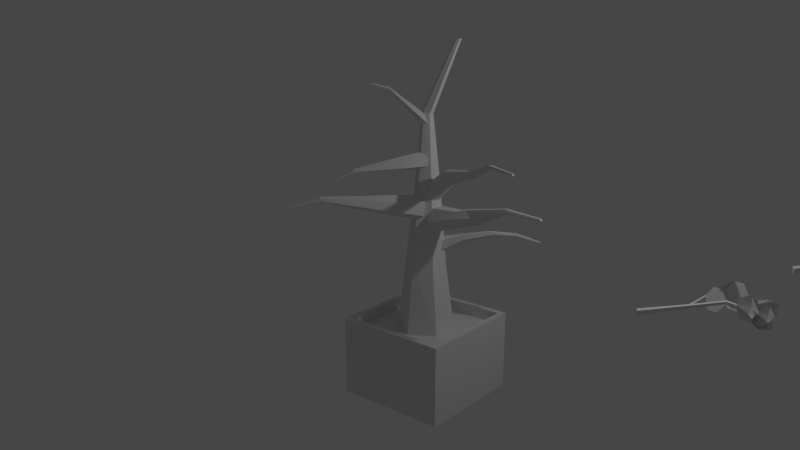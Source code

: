 # Source: tree01.blend  (saved by Blender 2.79.0; exported with 4.5.12 LTS)
import bpy
from mathutils import Matrix  # noqa: F401  (used for matrix-valued properties, if any)

bpy.ops.wm.read_factory_settings(use_empty=True)
scene = bpy.context.scene
scene.name = 'Scene'

# ---- collections
col_collection_1 = bpy.data.collections.new('Collection 1'); scene.collection.children.link(col_collection_1)

# ---- materials (node trees are filled in below, after node groups)
mat_material = bpy.data.materials.new('Material')
mat_material.alpha_threshold = 0.0
mat_material.roughness = 0.5
mat_material.line_color = (0.0, 0.0, 0.0, 1.0)

# ---- material node trees

# ---- world
world_world = bpy.data.worlds.new('World'); scene.world = world_world
world_world.color = (0.05088, 0.05088, 0.05088)
world_world.use_sun_shadow = False
world_world.sun_shadow_jitter_overblur = 0.0
world_world.cycles.sampling_method = 'MANUAL'

# ---- cameras
cam_camera = bpy.data.cameras.new('Camera')
cam_camera.clip_end = 100.0
cam_camera.lens = 35.0
cam_camera.sensor_width = 32.0
cam_camera.sensor_height = 18.0
cam_camera.ortho_scale = 7.314
cam_camera.dof.focus_distance = 0.0

# ---- lights
light_lamp = bpy.data.lights.new('Lamp', 'POINT')
light_lamp.transmission_factor = 0.0
light_lamp.cutoff_distance = 30.0
light_lamp.energy = 100.0
light_lamp.shadow_buffer_clip_start = 1.001
light_lamp.shadow_soft_size = 0.1
light_lamp.shadow_maximum_resolution = 0.006
light_lamp.use_absolute_resolution = True

# ---- meshes
me_cylinder_010 = bpy.data.meshes.new('Cylinder.010')
me_cylinder_010.from_pydata([(6.706e-09, 0.1611, -1.372e-09), (-5.678e-09, 0.1, 3.8), (0.1395, 0.08053, -6.862e-10), (0.07849, 0.05, 3.763), (0.1395, -0.08053, 6.862e-10), (0.07849, -0.05, 3.763), (-2.079e-08, -0.1611, 1.372e-09), (-2.245e-09, -0.1, 3.8), (-0.1395, -0.08053, 6.862e-10), (-0.07849, -0.05, 3.837), (-0.1395, 0.08053, -6.862e-10), (-0.07849, 0.05, 3.837), (-7.388e-09, 0.1301, 1.267), (9.264e-09, 0.1019, 2.533), (0.08, 0.05096, 2.571), (0.1021, 0.06506, 1.219), (0.08, -0.05096, 2.571), (0.1021, -0.06506, 1.219), (-1.734e-08, -0.1019, 2.533), (-2.921e-09, -0.1301, 1.267), (-0.08, -0.05096, 2.496), (-0.1021, -0.06506, 1.314), (-0.08, 0.05096, 2.496), (-0.1021, 0.06506, 1.314), (0.6433, 0.025, 5.0), (0.6, 0.05, 5.0), (0.6433, -0.025, 5.0), (0.6, -0.05, 5.0), (0.5567, -0.025, 5.0), (0.5567, 0.025, 5.0), (-0.005929, 0.1014, 2.162), (-0.9346, 1.005, 3.553), (0.05438, 0.08606, 2.213), (-0.8917, 0.9851, 3.569), (0.05331, 0.01902, 2.258), (-0.8924, 0.9435, 3.597), (-0.008063, -0.0327, 2.252), (-0.9359, 0.9214, 3.608), (-0.06837, -0.01739, 2.2), (-0.9788, 0.9409, 3.591), (-0.06731, 0.04964, 2.156), (-0.9781, 0.9825, 3.563), (-0.3156, 0.398, 2.629), (-0.6252, 0.6959, 3.094), (-0.5997, 0.6942, 3.138), (-0.2598, 0.3727, 2.651), (-0.6004, 0.6518, 3.167), (-0.2607, 0.3185, 2.687), (-0.6265, 0.611, 3.151), (-0.3173, 0.2897, 2.701), (-0.652, 0.6127, 3.107), (-0.373, 0.3151, 2.679), (-0.6513, 0.6551, 3.078), (-0.3722, 0.3693, 2.643), (-0.9476, 1.351, 4.14), (-0.9663, 1.355, 4.124), (-0.9479, 1.33, 4.154), (-0.967, 1.314, 4.152), (-0.9857, 1.318, 4.136), (-0.9854, 1.339, 4.122)], [], [(13, 1, 3, 14), (14, 3, 5, 16), (16, 5, 7, 18), (18, 7, 9, 20), (1, 11, 29, 25), (20, 9, 11, 22), (22, 11, 1, 13), (0, 2, 4, 6, 8, 10), (10, 23, 12, 0), (23, 22, 13, 12), (8, 21, 23, 10), (21, 20, 22, 23), (6, 19, 21, 8), (19, 18, 20, 21), (4, 17, 19, 6), (17, 16, 18, 19), (2, 15, 17, 4), (15, 14, 16, 17), (0, 12, 15, 2), (12, 13, 14, 15), (24, 25, 29, 28, 27, 26), (9, 7, 27, 28), (5, 3, 24, 26), (11, 9, 28, 29), (3, 1, 25, 24), (7, 5, 26, 27), (43, 31, 33, 44), (44, 33, 35, 46), (46, 35, 37, 48), (48, 37, 39, 50), (31, 41, 59, 55), (50, 39, 41, 52), (52, 41, 31, 43), (30, 32, 34, 36, 38, 40), (40, 53, 42, 30), (53, 52, 43, 42), (38, 51, 53, 40), (51, 50, 52, 53), (36, 49, 51, 38), (49, 48, 50, 51), (34, 47, 49, 36), (47, 46, 48, 49), (32, 45, 47, 34), (45, 44, 46, 47), (30, 42, 45, 32), (42, 43, 44, 45), (54, 55, 59, 58, 57, 56), (39, 37, 57, 58), (35, 33, 54, 56), (41, 39, 58, 59), (33, 31, 55, 54), (37, 35, 56, 57)])
me_cylinder_010.use_remesh_preserve_volume = False
me_cylinder_010.use_remesh_preserve_attributes = False
me_cylinder_010.use_mirror_vertex_groups = False
me_cylinder_010.update()
me_cylinder_007 = bpy.data.meshes.new('Cylinder.007')
me_cylinder_007.from_pydata([(0.0, 0.45, 1.49e-08), (-5.678e-09, 0.1, 3.8), (0.3897, 0.225, 7.451e-09), (0.07849, 0.05, 3.763), (0.3897, -0.225, -7.451e-09), (0.07849, -0.05, 3.763), (-3.934e-08, -0.45, -1.49e-08), (-2.245e-09, -0.1, 3.8), (-0.3897, -0.225, -7.451e-09), (-0.07849, -0.05, 3.837), (-0.3897, 0.225, 7.451e-09), (-0.07849, 0.05, 3.837), (-2.082e-08, 0.3667, 1.267), (1.325e-08, 0.2333, 2.533), (0.1831, 0.1167, 2.619), (0.2878, 0.1833, 1.132), (0.1831, -0.1167, 2.619), (0.2878, -0.1833, 1.132), (-3.174e-08, -0.2333, 2.533), (-8.231e-09, -0.3667, 1.267), (-0.1831, -0.1167, 2.448), (-0.2878, -0.1833, 1.401), (-0.1831, 0.1167, 2.448), (-0.2878, 0.1833, 1.401), (0.6433, 0.025, 5.0), (0.6, 0.05, 5.0), (0.6433, -0.025, 5.0), (0.6, -0.05, 5.0), (0.5567, -0.025, 5.0), (0.5567, 0.025, 5.0)], [], [(13, 1, 3, 14), (14, 3, 5, 16), (16, 5, 7, 18), (18, 7, 9, 20), (1, 11, 29, 25), (20, 9, 11, 22), (22, 11, 1, 13), (0, 2, 4, 6, 8, 10), (10, 23, 12, 0), (23, 22, 13, 12), (8, 21, 23, 10), (21, 20, 22, 23), (6, 19, 21, 8), (19, 18, 20, 21), (4, 17, 19, 6), (17, 16, 18, 19), (2, 15, 17, 4), (15, 14, 16, 17), (0, 12, 15, 2), (12, 13, 14, 15), (24, 25, 29, 28, 27, 26), (9, 7, 27, 28), (5, 3, 24, 26), (11, 9, 28, 29), (3, 1, 25, 24), (7, 5, 26, 27)])
me_cylinder_007.use_remesh_preserve_volume = False
me_cylinder_007.use_remesh_preserve_attributes = False
me_cylinder_007.use_mirror_vertex_groups = False
me_cylinder_007.update()
me_cylinder_006 = bpy.data.meshes.new('Cylinder.006')
me_cylinder_006.from_pydata([(0.0, 0.45, 1.49e-08), (-5.678e-09, 0.1, 3.8), (0.3897, 0.225, 7.451e-09), (0.07849, 0.05, 3.763), (0.3897, -0.225, -7.451e-09), (0.07849, -0.05, 3.763), (-3.934e-08, -0.45, -1.49e-08), (-2.245e-09, -0.1, 3.8), (-0.3897, -0.225, -7.451e-09), (-0.07849, -0.05, 3.837), (-0.3897, 0.225, 7.451e-09), (-0.07849, 0.05, 3.837), (-2.082e-08, 0.3667, 1.267), (1.325e-08, 0.2333, 2.533), (0.1831, 0.1167, 2.619), (0.2878, 0.1833, 1.132), (0.1831, -0.1167, 2.619), (0.2878, -0.1833, 1.132), (-3.174e-08, -0.2333, 2.533), (-8.231e-09, -0.3667, 1.267), (-0.1831, -0.1167, 2.448), (-0.2878, -0.1833, 1.401), (-0.1831, 0.1167, 2.448), (-0.2878, 0.1833, 1.401), (0.6433, 0.025, 5.0), (0.6, 0.05, 5.0), (0.6433, -0.025, 5.0), (0.6, -0.05, 5.0), (0.5567, -0.025, 5.0), (0.5567, 0.025, 5.0)], [], [(13, 1, 3, 14), (14, 3, 5, 16), (16, 5, 7, 18), (18, 7, 9, 20), (1, 11, 29, 25), (20, 9, 11, 22), (22, 11, 1, 13), (0, 2, 4, 6, 8, 10), (10, 23, 12, 0), (23, 22, 13, 12), (8, 21, 23, 10), (21, 20, 22, 23), (6, 19, 21, 8), (19, 18, 20, 21), (4, 17, 19, 6), (17, 16, 18, 19), (2, 15, 17, 4), (15, 14, 16, 17), (0, 12, 15, 2), (12, 13, 14, 15), (24, 25, 29, 28, 27, 26), (9, 7, 27, 28), (5, 3, 24, 26), (11, 9, 28, 29), (3, 1, 25, 24), (7, 5, 26, 27)])
me_cylinder_006.use_remesh_preserve_volume = False
me_cylinder_006.use_remesh_preserve_attributes = False
me_cylinder_006.use_mirror_vertex_groups = False
me_cylinder_006.update()
me_cylinder_005 = bpy.data.meshes.new('Cylinder.005')
me_cylinder_005.from_pydata([(0.0, 0.45, 1.49e-08), (-5.678e-09, 0.1, 3.8), (0.3897, 0.225, 7.451e-09), (0.07849, 0.05, 3.763), (0.3897, -0.225, -7.451e-09), (0.07849, -0.05, 3.763), (-3.934e-08, -0.45, -1.49e-08), (-2.245e-09, -0.1, 3.8), (-0.3897, -0.225, -7.451e-09), (-0.07849, -0.05, 3.837), (-0.3897, 0.225, 7.451e-09), (-0.07849, 0.05, 3.837), (-2.082e-08, 0.3667, 1.267), (1.325e-08, 0.2333, 2.533), (0.1831, 0.1167, 2.619), (0.2878, 0.1833, 1.132), (0.1831, -0.1167, 2.619), (0.2878, -0.1833, 1.132), (-3.174e-08, -0.2333, 2.533), (-8.231e-09, -0.3667, 1.267), (-0.1831, -0.1167, 2.448), (-0.2878, -0.1833, 1.401), (-0.1831, 0.1167, 2.448), (-0.2878, 0.1833, 1.401), (0.6433, 0.025, 5.0), (0.6, 0.05, 5.0), (0.6433, -0.025, 5.0), (0.6, -0.05, 5.0), (0.5567, -0.025, 5.0), (0.5567, 0.025, 5.0)], [], [(13, 1, 3, 14), (14, 3, 5, 16), (16, 5, 7, 18), (18, 7, 9, 20), (1, 11, 29, 25), (20, 9, 11, 22), (22, 11, 1, 13), (0, 2, 4, 6, 8, 10), (10, 23, 12, 0), (23, 22, 13, 12), (8, 21, 23, 10), (21, 20, 22, 23), (6, 19, 21, 8), (19, 18, 20, 21), (4, 17, 19, 6), (17, 16, 18, 19), (2, 15, 17, 4), (15, 14, 16, 17), (0, 12, 15, 2), (12, 13, 14, 15), (24, 25, 29, 28, 27, 26), (9, 7, 27, 28), (5, 3, 24, 26), (11, 9, 28, 29), (3, 1, 25, 24), (7, 5, 26, 27)])
me_cylinder_005.use_remesh_preserve_volume = False
me_cylinder_005.use_remesh_preserve_attributes = False
me_cylinder_005.use_mirror_vertex_groups = False
me_cylinder_005.update()
me_cylinder_004 = bpy.data.meshes.new('Cylinder.004')
me_cylinder_004.from_pydata([(-0.01563, 0.2848, -0.01224), (0.252, 0.3688, 3.776), (0.3039, 0.1003, -0.01224), (0.3131, 0.2994, 3.738), (0.3039, -0.2687, -0.01224), (0.3106, 0.2058, 3.773), (-0.01563, -0.4532, -0.01224), (0.2469, 0.1816, 3.846), (-0.3352, -0.2687, -0.01224), (0.1858, 0.251, 3.884), (-0.3352, 0.1003, -0.01224), (0.1884, 0.3446, 3.849), (-0.1067, 0.2073, 1.314), (0.0, 0.2333, 2.533), (0.1831, 0.1167, 2.619), (0.1376, 0.05165, 1.201), (0.1831, -0.1167, 2.619), (0.1376, -0.2596, 1.201), (-5.96e-08, -0.2333, 2.533), (-0.1067, -0.4152, 1.314), (-0.1831, -0.1167, 2.448), (-0.351, -0.2596, 1.428), (-0.1831, 0.1167, 2.448), (-0.351, 0.05165, 1.428), (1.247, 0.6001, 4.679), (1.207, 0.6294, 4.683), (1.246, 0.5533, 4.696), (1.204, 0.5358, 4.718), (1.164, 0.5651, 4.722), (1.165, 0.6119, 4.704)], [], [(13, 1, 3, 14), (14, 3, 5, 16), (16, 5, 7, 18), (18, 7, 9, 20), (1, 11, 29, 25), (20, 9, 11, 22), (22, 11, 1, 13), (0, 2, 4, 6, 8, 10), (10, 23, 12, 0), (23, 22, 13, 12), (8, 21, 23, 10), (21, 20, 22, 23), (6, 19, 21, 8), (19, 18, 20, 21), (4, 17, 19, 6), (17, 16, 18, 19), (2, 15, 17, 4), (15, 14, 16, 17), (0, 12, 15, 2), (12, 13, 14, 15), (24, 25, 29, 28, 27, 26), (9, 7, 27, 28), (5, 3, 24, 26), (11, 9, 28, 29), (3, 1, 25, 24), (7, 5, 26, 27)])
me_cylinder_004.use_remesh_preserve_volume = False
me_cylinder_004.use_remesh_preserve_attributes = False
me_cylinder_004.use_mirror_vertex_groups = False
me_cylinder_004.update()
me_cylinder_003 = bpy.data.meshes.new('Cylinder.003')
me_cylinder_003.from_pydata([(0.0, 0.45, 1.49e-08), (-5.678e-09, 0.1, 3.8), (0.3897, 0.225, 7.451e-09), (0.07849, 0.05, 3.763), (0.3897, -0.225, -7.451e-09), (0.07849, -0.05, 3.763), (-3.934e-08, -0.45, -1.49e-08), (-2.245e-09, -0.1, 3.8), (-0.3897, -0.225, -7.451e-09), (-0.07849, -0.05, 3.837), (-0.3897, 0.225, 7.451e-09), (-0.07849, 0.05, 3.837), (-2.082e-08, 0.3667, 1.267), (1.325e-08, 0.2333, 2.533), (0.1831, 0.1167, 2.619), (0.2878, 0.1833, 1.132), (0.1831, -0.1167, 2.619), (0.2878, -0.1833, 1.132), (-3.174e-08, -0.2333, 2.533), (-8.231e-09, -0.3667, 1.267), (-0.1831, -0.1167, 2.448), (-0.2878, -0.1833, 1.401), (-0.1831, 0.1167, 2.448), (-0.2878, 0.1833, 1.401), (0.6433, 0.025, 5.0), (0.6, 0.05, 5.0), (0.6433, -0.025, 5.0), (0.6, -0.05, 5.0), (0.5567, -0.025, 5.0), (0.5567, 0.025, 5.0)], [], [(13, 1, 3, 14), (14, 3, 5, 16), (16, 5, 7, 18), (18, 7, 9, 20), (1, 11, 29, 25), (20, 9, 11, 22), (22, 11, 1, 13), (0, 2, 4, 6, 8, 10), (10, 23, 12, 0), (23, 22, 13, 12), (8, 21, 23, 10), (21, 20, 22, 23), (6, 19, 21, 8), (19, 18, 20, 21), (4, 17, 19, 6), (17, 16, 18, 19), (2, 15, 17, 4), (15, 14, 16, 17), (0, 12, 15, 2), (12, 13, 14, 15), (24, 25, 29, 28, 27, 26), (9, 7, 27, 28), (5, 3, 24, 26), (11, 9, 28, 29), (3, 1, 25, 24), (7, 5, 26, 27)])
me_cylinder_003.use_remesh_preserve_volume = False
me_cylinder_003.use_remesh_preserve_attributes = False
me_cylinder_003.use_mirror_vertex_groups = False
me_cylinder_003.update()
me_cylinder_002 = bpy.data.meshes.new('Cylinder.002')
me_cylinder_002.from_pydata([(0.0, 0.5, 0.0), (-0.7825, 0.1, 2.891), (0.433, 0.25, 0.0), (-0.6959, 0.05, 2.891), (0.433, -0.25, 0.0), (-0.6959, -0.05, 2.891), (-4.47e-08, -0.5, 0.0), (-0.7825, -0.1, 2.891), (-0.433, -0.25, 0.0), (-0.8691, -0.05, 2.891), (-0.433, 0.25, 0.0), (-0.8691, 0.05, 2.891), (-0.2557, 0.3667, 1.024), (-0.3643, 0.2333, 1.666), (-0.1351, 0.1167, 1.893), (0.09318, 0.1833, 1.099), (-0.1351, -0.1167, 1.893), (0.09318, -0.1833, 1.099), (-0.3643, -0.2333, 1.666), (-0.2557, -0.3667, 1.024), (-0.5679, -0.1167, 1.332), (-0.4689, -0.1833, 0.9831), (-0.5679, 0.1167, 1.332), (-0.4689, 0.1833, 0.9831), (-0.701, 0.025, 4.25), (-0.7403, 0.05, 4.232), (-0.701, -0.025, 4.25), (-0.7403, -0.05, 4.232), (-0.7796, -0.025, 4.214), (-0.7796, 0.025, 4.214)], [], [(13, 1, 3, 14), (14, 3, 5, 16), (16, 5, 7, 18), (18, 7, 9, 20), (1, 11, 29, 25), (20, 9, 11, 22), (22, 11, 1, 13), (0, 2, 4, 6, 8, 10), (10, 23, 12, 0), (23, 22, 13, 12), (8, 21, 23, 10), (21, 20, 22, 23), (6, 19, 21, 8), (19, 18, 20, 21), (4, 17, 19, 6), (17, 16, 18, 19), (2, 15, 17, 4), (15, 14, 16, 17), (0, 12, 15, 2), (12, 13, 14, 15), (24, 25, 29, 28, 27, 26), (9, 7, 27, 28), (5, 3, 24, 26), (11, 9, 28, 29), (3, 1, 25, 24), (7, 5, 26, 27)])
me_cylinder_002.use_remesh_preserve_volume = False
me_cylinder_002.use_remesh_preserve_attributes = False
me_cylinder_002.use_mirror_vertex_groups = False
me_cylinder_002.update()
me_cylinder_001 = bpy.data.meshes.new('Cylinder.001')
me_cylinder_001.from_pydata([(0.05922, 0.3419, -0.3159), (-6.749e-09, 0.1, 3.8), (0.4208, 0.1331, -0.3159), (0.07849, 0.05, 3.763), (0.4208, -0.2844, -0.3159), (0.07849, -0.05, 3.763), (0.05922, -0.4932, -0.3159), (-1.175e-09, -0.1, 3.8), (-0.3024, -0.2844, -0.3159), (-0.07849, -0.05, 3.837), (-0.3024, 0.1331, -0.3159), (-0.07849, 0.05, 3.837), (-0.3072, 0.3158, 1.216), (1.075e-08, 0.2333, 2.533), (0.1831, 0.1167, 2.619), (0.03286, 0.1835, 1.252), (0.1831, -0.1167, 2.619), (0.09071, -0.1784, 1.243), (-2.924e-08, -0.2333, 2.533), (-0.1915, -0.4081, 1.198), (-0.1831, -0.1167, 2.448), (-0.5316, -0.2758, 1.162), (-0.1831, 0.1167, 2.448), (-0.5894, 0.08612, 1.171), (0.6433, 0.025, 5.0), (0.6, 0.05, 5.0), (0.6433, -0.025, 5.0), (0.6, -0.05, 5.0), (0.5567, -0.025, 5.0), (0.5567, 0.025, 5.0)], [], [(13, 1, 3, 14), (14, 3, 5, 16), (16, 5, 7, 18), (18, 7, 9, 20), (1, 11, 29, 25), (20, 9, 11, 22), (22, 11, 1, 13), (0, 2, 4, 6, 8, 10), (10, 23, 12, 0), (23, 22, 13, 12), (8, 21, 23, 10), (21, 20, 22, 23), (6, 19, 21, 8), (19, 18, 20, 21), (4, 17, 19, 6), (17, 16, 18, 19), (2, 15, 17, 4), (15, 14, 16, 17), (0, 12, 15, 2), (12, 13, 14, 15), (24, 25, 29, 28, 27, 26), (9, 7, 27, 28), (5, 3, 24, 26), (11, 9, 28, 29), (3, 1, 25, 24), (7, 5, 26, 27)])
me_cylinder_001.use_remesh_preserve_volume = False
me_cylinder_001.use_remesh_preserve_attributes = False
me_cylinder_001.use_mirror_vertex_groups = False
me_cylinder_001.update()
me_cylinder_008 = bpy.data.meshes.new('Cylinder.008')
me_cylinder_008.from_pydata([(0.0, 0.45, 1.49e-08), (-5.678e-09, 0.1, 3.8), (0.3897, 0.225, 7.451e-09), (0.07849, 0.05, 3.763), (0.3897, -0.225, -7.451e-09), (0.07849, -0.05, 3.763), (-3.934e-08, -0.45, -1.49e-08), (-2.245e-09, -0.1, 3.8), (-0.3897, -0.225, -7.451e-09), (-0.07849, -0.05, 3.837), (-0.3897, 0.225, 7.451e-09), (-0.07849, 0.05, 3.837), (-0.1582, 0.2373, 1.294), (-0.199, 0.07037, 2.568), (-0.04995, -0.07427, 2.66), (0.05471, -0.007604, 1.173), (-0.04995, -0.3076, 2.66), (0.05471, -0.3743, 1.173), (-0.1992, -0.3961, 2.568), (-0.1589, -0.4955, 1.293), (-0.3288, -0.2351, 2.472), (-0.353, -0.2345, 1.409), (-0.3288, -0.001793, 2.472), (-0.353, 0.1322, 1.409), (0.6433, 0.025, 5.0), (0.6, 0.05, 5.0), (0.6433, -0.025, 5.0), (0.6, -0.05, 5.0), (0.5567, -0.025, 5.0), (0.5567, 0.025, 5.0)], [], [(13, 1, 3, 14), (14, 3, 5, 16), (16, 5, 7, 18), (18, 7, 9, 20), (1, 11, 29, 25), (20, 9, 11, 22), (22, 11, 1, 13), (0, 2, 4, 6, 8, 10), (10, 23, 12, 0), (23, 22, 13, 12), (8, 21, 23, 10), (21, 20, 22, 23), (6, 19, 21, 8), (19, 18, 20, 21), (4, 17, 19, 6), (17, 16, 18, 19), (2, 15, 17, 4), (15, 14, 16, 17), (0, 12, 15, 2), (12, 13, 14, 15), (24, 25, 29, 28, 27, 26), (9, 7, 27, 28), (5, 3, 24, 26), (11, 9, 28, 29), (3, 1, 25, 24), (7, 5, 26, 27)])
me_cylinder_008.use_remesh_preserve_volume = False
me_cylinder_008.use_remesh_preserve_attributes = False
me_cylinder_008.use_mirror_vertex_groups = False
me_cylinder_008.update()
me_cylinder_009 = bpy.data.meshes.new('Cylinder.009')
me_cylinder_009.from_pydata([(6.706e-09, 0.1611, -1.372e-09), (-5.678e-09, 0.1, 3.8), (0.1395, 0.08053, -6.862e-10), (0.07849, 0.05, 3.763), (0.1395, -0.08053, 6.862e-10), (0.07849, -0.05, 3.763), (-2.079e-08, -0.1611, 1.372e-09), (-2.245e-09, -0.1, 3.8), (-0.1395, -0.08053, 6.862e-10), (-0.07849, -0.05, 3.837), (-0.1395, 0.08053, -6.862e-10), (-0.07849, 0.05, 3.837), (-7.388e-09, 0.1301, 1.267), (9.264e-09, 0.1019, 2.533), (0.08, 0.05096, 2.571), (0.1021, 0.06506, 1.219), (0.08, -0.05096, 2.571), (0.1021, -0.06506, 1.219), (-1.734e-08, -0.1019, 2.533), (-2.921e-09, -0.1301, 1.267), (-0.08, -0.05096, 2.496), (-0.1021, -0.06506, 1.314), (-0.08, 0.05096, 2.496), (-0.1021, 0.06506, 1.314), (0.6433, 0.025, 5.0), (0.6, 0.05, 5.0), (0.6433, -0.025, 5.0), (0.6, -0.05, 5.0), (0.5567, -0.025, 5.0), (0.5567, 0.025, 5.0), (-0.005929, 0.1014, 2.162), (-0.9346, 1.005, 3.553), (0.05438, 0.08606, 2.213), (-0.8917, 0.9851, 3.569), (0.05331, 0.01902, 2.258), (-0.8924, 0.9435, 3.597), (-0.008063, -0.0327, 2.252), (-0.9359, 0.9214, 3.608), (-0.06837, -0.01739, 2.2), (-0.9788, 0.9409, 3.591), (-0.06731, 0.04964, 2.156), (-0.9781, 0.9825, 3.563), (-0.3156, 0.398, 2.629), (-0.6252, 0.6959, 3.094), (-0.5997, 0.6942, 3.138), (-0.2598, 0.3727, 2.651), (-0.6004, 0.6518, 3.167), (-0.2607, 0.3185, 2.687), (-0.6265, 0.611, 3.151), (-0.3173, 0.2897, 2.701), (-0.652, 0.6127, 3.107), (-0.373, 0.3151, 2.679), (-0.6513, 0.6551, 3.078), (-0.3722, 0.3693, 2.643), (-0.9476, 1.351, 4.14), (-0.9663, 1.355, 4.124), (-0.9479, 1.33, 4.154), (-0.967, 1.314, 4.152), (-0.9857, 1.318, 4.136), (-0.9854, 1.339, 4.122), (-1.348, 1.148, 4.522), (-1.223, 1.236, 4.926), (-0.404, 1.537, 4.145), (-0.2792, 1.626, 4.548), (-0.9501, 1.29, 4.094), (-0.6353, 1.513, 5.111), (-0.4555, 1.0, 3.843), (-0.09165, 1.14, 4.027), (-1.026, 1.728, 4.416), (-0.6626, 1.868, 4.601), (-0.9573, 1.281, 4.019), (-0.0393, 1.634, 4.486), (-1.106, 1.526, 4.137), (-1.326, 1.401, 4.487), (-1.105, 0.5019, 3.77), (-1.325, 0.3764, 4.119), (-0.975, 1.089, 3.746), (-1.53, 0.7722, 4.627), (-0.9966, 0.5704, 3.529), (-0.8645, 0.7566, 3.895), (-0.02989, 0.7785, 3.074), (0.1022, 0.9647, 3.44), (-0.5918, 0.5637, 3.084), (-0.2585, 1.034, 4.007), (0.1767, -0.4426, 5.088), (0.4006, -0.6403, 5.4), (1.068, 0.1112, 4.799), (1.292, -0.08648, 5.11), (0.4891, -0.04819, 4.758), (1.054, -0.5469, 5.544), (-0.08251, -0.4487, 4.501), (0.1414, -0.6464, 4.813), (0.8087, 0.1051, 4.212), (1.033, -0.09256, 4.523), (0.2299, -0.05427, 4.171), (0.7949, -0.553, 4.957), (1.1, -0.1397, 4.752), (1.414, -0.002219, 5.014), (0.3657, 0.3991, 5.347), (0.6792, 0.5366, 5.61), (0.5466, 0.04799, 4.893), (1.338, 0.3948, 5.556), (1.069, -0.1547, 4.616), (1.383, -0.01729, 4.878), (0.3346, 0.3841, 5.211), (0.6481, 0.5215, 5.474), (0.5155, 0.03292, 4.758), (1.307, 0.3797, 5.42), (0.1991, 0.4525, 4.599), (0.183, 0.3401, 5.015), (0.04271, -0.5858, 4.312), (0.02661, -0.6982, 4.728), (0.1305, 0.0001994, 4.208), (0.08987, -0.2834, 5.258), (0.573, 0.438, 5.283), (0.5569, 0.3256, 5.7), (0.4166, -0.6004, 4.997), (0.4005, -0.7128, 5.413), (0.5044, -0.01439, 4.893), (0.4638, -0.298, 5.943), (0.6617, -0.5987, 4.748), (1.004, -0.7113, 4.984), (0.7976, 0.4394, 5.045), (1.14, 0.3268, 5.282), (0.5258, -0.01262, 4.756), (1.391, -0.2969, 5.353), (0.3911, -0.5749, 4.155), (0.7339, -0.6876, 4.392), (0.527, 0.4632, 4.453), (0.8698, 0.3505, 4.689), (0.2552, 0.01115, 4.164), (1.12, -0.2731, 4.76), (0.9783, 0.3923, 4.987), (1.018, 0.5394, 5.391), (0.08767, -0.1626, 5.276), (0.127, -0.0156, 5.68), (0.5096, 0.02743, 4.891), (0.6088, 0.3984, 5.91)], [], [(13, 1, 3, 14), (14, 3, 5, 16), (16, 5, 7, 18), (18, 7, 9, 20), (1, 11, 29, 25), (20, 9, 11, 22), (22, 11, 1, 13), (0, 2, 4, 6, 8, 10), (10, 23, 12, 0), (23, 22, 13, 12), (8, 21, 23, 10), (21, 20, 22, 23), (6, 19, 21, 8), (19, 18, 20, 21), (4, 17, 19, 6), (17, 16, 18, 19), (2, 15, 17, 4), (15, 14, 16, 17), (0, 12, 15, 2), (12, 13, 14, 15), (24, 25, 29, 28, 27, 26), (9, 7, 27, 28), (5, 3, 24, 26), (11, 9, 28, 29), (3, 1, 25, 24), (7, 5, 26, 27), (43, 31, 33, 44), (44, 33, 35, 46), (46, 35, 37, 48), (48, 37, 39, 50), (31, 41, 59, 55), (50, 39, 41, 52), (52, 41, 31, 43), (30, 32, 34, 36, 38, 40), (40, 53, 42, 30), (53, 52, 43, 42), (38, 51, 53, 40), (51, 50, 52, 53), (36, 49, 51, 38), (49, 48, 50, 51), (34, 47, 49, 36), (47, 46, 48, 49), (32, 45, 47, 34), (45, 44, 46, 47), (30, 42, 45, 32), (42, 43, 44, 45), (54, 55, 59, 58, 57, 56), (39, 37, 57, 58), (35, 33, 54, 56), (41, 39, 58, 59), (33, 31, 55, 54), (37, 35, 56, 57), (64, 65, 63, 62), (60, 61, 65, 64), (70, 71, 69, 68), (66, 67, 71, 70), (76, 77, 75, 74), (72, 73, 77, 76), (82, 83, 81, 80), (78, 79, 83, 82), (88, 89, 87, 86), (84, 85, 89, 88), (94, 95, 93, 92), (90, 91, 95, 94), (100, 101, 99, 98), (96, 97, 101, 100), (106, 107, 105, 104), (102, 103, 107, 106), (112, 113, 111, 110), (108, 109, 113, 112), (118, 119, 117, 116), (114, 115, 119, 118), (124, 125, 123, 122), (120, 121, 125, 124), (130, 131, 129, 128), (126, 127, 131, 130), (136, 137, 135, 134), (132, 133, 137, 136)])
me_cylinder_009.use_remesh_preserve_volume = False
me_cylinder_009.use_remesh_preserve_attributes = False
me_cylinder_009.use_mirror_vertex_groups = False
me_cylinder_009.update()
me_plane = bpy.data.meshes.new('Plane')
me_plane.from_pydata([(0.2232, -1.0, 0.3748), (0.6157, -1.0, 1.064), (0.2232, 1.0, 0.3748), (0.6157, 1.0, 1.064), (-0.01011, 0.0, -0.03474), (0.98, -2.384e-07, 1.703)], [], [(4, 5, 3, 2), (0, 1, 5, 4)])
me_plane.use_remesh_preserve_volume = False
me_plane.use_remesh_preserve_attributes = False
me_plane.use_mirror_vertex_groups = False
me_plane.update()
me_cylinder = bpy.data.meshes.new('Cylinder')
me_cylinder.from_pydata([(0.0, 0.5, 0.0), (-5.678e-09, 0.1, 3.8), (0.433, 0.25, 0.0), (0.07849, 0.05, 3.763), (0.433, -0.25, 0.0), (0.07849, -0.05, 3.763), (-4.371e-08, -0.5, 0.0), (-2.245e-09, -0.1, 3.8), (-0.433, -0.25, 0.0), (-0.07849, -0.05, 3.837), (-0.433, 0.25, 0.0), (-0.07849, 0.05, 3.837), (-2.082e-08, 0.3667, 1.267), (1.325e-08, 0.2333, 2.533), (0.1831, 0.1167, 2.619), (0.2878, 0.1833, 1.132), (0.1831, -0.1167, 2.619), (0.2878, -0.1833, 1.132), (-3.174e-08, -0.2333, 2.533), (-8.231e-09, -0.3667, 1.267), (-0.1831, -0.1167, 2.448), (-0.2878, -0.1833, 1.401), (-0.1831, 0.1167, 2.448), (-0.2878, 0.1833, 1.401), (0.6433, 0.025, 5.0), (0.6, 0.05, 5.0), (0.6433, -0.025, 5.0), (0.6, -0.05, 5.0), (0.5567, -0.025, 5.0), (0.5567, 0.025, 5.0)], [], [(13, 1, 3, 14), (14, 3, 5, 16), (16, 5, 7, 18), (18, 7, 9, 20), (1, 11, 29, 25), (20, 9, 11, 22), (22, 11, 1, 13), (0, 2, 4, 6, 8, 10), (10, 23, 12, 0), (23, 22, 13, 12), (8, 21, 23, 10), (21, 20, 22, 23), (6, 19, 21, 8), (19, 18, 20, 21), (4, 17, 19, 6), (17, 16, 18, 19), (2, 15, 17, 4), (15, 14, 16, 17), (0, 12, 15, 2), (12, 13, 14, 15), (24, 25, 29, 28, 27, 26), (9, 7, 27, 28), (5, 3, 24, 26), (11, 9, 28, 29), (3, 1, 25, 24), (7, 5, 26, 27)])
me_cylinder.use_remesh_preserve_volume = False
me_cylinder.use_remesh_preserve_attributes = False
me_cylinder.use_mirror_vertex_groups = False
me_cylinder.update()
me_cube = bpy.data.meshes.new('Cube')
me_cube.from_pydata([(1.0, 1.0, 0.0), (1.0, -1.0, 0.0), (-1.0, -1.0, 0.0), (-1.0, 1.0, 0.0), (1.0, 1.0, 1.4), (1.0, -1.0, 1.4), (-1.0, -1.0, 1.4), (-1.0, 1.0, 1.4), (0.9, 0.9, 1.4), (0.9, -0.9, 1.4), (-0.9, 0.9, 1.4), (-0.9, -0.9, 1.4), (0.9, 0.9, 1.2), (0.9, -0.9, 1.2), (-0.9, 0.9, 1.2), (-0.9, -0.9, 1.2)], [], [(0, 1, 2, 3), (7, 6, 11, 10), (0, 4, 5, 1), (1, 5, 6, 2), (2, 6, 7, 3), (4, 0, 3, 7), (8, 10, 14, 12), (4, 7, 10, 8), (6, 5, 9, 11), (5, 4, 8, 9), (12, 14, 15, 13), (11, 9, 13, 15), (9, 8, 12, 13), (10, 11, 15, 14)])
me_cube.materials.append(mat_material)
me_cube.use_remesh_preserve_volume = False
me_cube.use_remesh_preserve_attributes = False
me_cube.use_mirror_vertex_groups = False
me_cube.update()

# ---- objects
ob_cylinder_010 = bpy.data.objects.new('Cylinder.010', me_cylinder_010)
ob_cylinder_007 = bpy.data.objects.new('Cylinder.007', me_cylinder_007)
ob_cylinder_006 = bpy.data.objects.new('Cylinder.006', me_cylinder_006)
ob_cylinder_005 = bpy.data.objects.new('Cylinder.005', me_cylinder_005)
ob_cylinder_004 = bpy.data.objects.new('Cylinder.004', me_cylinder_004)
ob_cylinder_003 = bpy.data.objects.new('Cylinder.003', me_cylinder_003)
ob_cylinder_002 = bpy.data.objects.new('Cylinder.002', me_cylinder_002)
ob_cylinder_001 = bpy.data.objects.new('Cylinder.001', me_cylinder_001)
ob_cylinder_008 = bpy.data.objects.new('Cylinder.008', me_cylinder_008)
ob_cylinder_009 = bpy.data.objects.new('Cylinder.009', me_cylinder_009)
ob_plane = bpy.data.objects.new('Plane', me_plane)
ob_cylinder = bpy.data.objects.new('Cylinder', me_cylinder)
ob_cube = bpy.data.objects.new('Cube', me_cube)
ob_lamp = bpy.data.objects.new('Lamp', light_lamp)
ob_camera = bpy.data.objects.new('Camera', cam_camera)

# ---- transforms, parenting, visibility, modifiers, constraints
ob_cylinder_010.location = (5.869, 0.2, 3.519)
ob_cylinder_010.rotation_euler = (-1.303, 0.8397, 5.469)
ob_cylinder_010.scale = (0.3293, 0.3293, 0.3293)
ob_cylinder_010.lineart.crease_threshold = 0.0
_vg = ob_cylinder_010.vertex_groups.new(name='Group')
_m = ob_cylinder_010.modifiers.new('ParticleSystem 1', 'PARTICLE_SYSTEM')
ob_cylinder_007.location = (2.98e-08, -0.1, 4.2)
ob_cylinder_007.rotation_euler = (-1.655, 0.993, 2.657)
ob_cylinder_007.scale = (0.3293, 0.3293, 0.3293)
ob_cylinder_007.lineart.crease_threshold = 0.0
_m = ob_cylinder_007.modifiers.new('ParticleSystem 1', 'PARTICLE_SYSTEM')
ob_cylinder_006.location = (2.98e-08, 1.49e-08, 4.8)
ob_cylinder_006.rotation_euler = (-0.1604, 0.8233, 3.922)
ob_cylinder_006.scale = (0.2352, 0.2352, 0.2352)
ob_cylinder_006.lineart.crease_threshold = 0.0
_m = ob_cylinder_006.modifiers.new('ParticleSystem 1', 'PARTICLE_SYSTEM')
ob_cylinder_005.location = (2.98e-08, -0.2, 3.4)
ob_cylinder_005.rotation_euler = (-1.162, 1.065, 3.082)
ob_cylinder_005.scale = (0.4704, 0.4704, 0.4704)
ob_cylinder_005.lineart.crease_threshold = 0.0
_m = ob_cylinder_005.modifiers.new('ParticleSystem 1', 'PARTICLE_SYSTEM')
ob_cylinder_004.location = (-0.1, 0.0, 3.4)
ob_cylinder_004.rotation_euler = (-1.276, 0.7577, 0.8116)
ob_cylinder_004.scale = (0.4704, 0.4704, 0.4704)
ob_cylinder_004.lineart.crease_threshold = 0.0
_m = ob_cylinder_004.modifiers.new('ParticleSystem 1', 'PARTICLE_SYSTEM')
ob_cylinder_003.location = (2.98e-08, 0.0, 4.3)
ob_cylinder_003.rotation_euler = (-2.269, 1.571, 0.0)
ob_cylinder_003.scale = (0.336, 0.336, 0.336)
ob_cylinder_003.lineart.crease_threshold = 0.0
_m = ob_cylinder_003.modifiers.new('ParticleSystem 1', 'PARTICLE_SYSTEM')
ob_cylinder_002.location = (0.2, 0.0, 3.2)
ob_cylinder_002.rotation_euler = (-1.344e-07, 1.571, 0.0)
ob_cylinder_002.scale = (0.48, 0.48, 0.48)
ob_cylinder_002.lineart.crease_threshold = 0.0
_m = ob_cylinder_002.modifiers.new('ParticleSystem 1', 'PARTICLE_SYSTEM')
ob_cylinder_001.location = (0.2, 0.0, 3.7)
ob_cylinder_001.rotation_euler = (1.836e-07, 1.134, -0.2819)
ob_cylinder_001.scale = (0.4, 0.4, 0.4)
ob_cylinder_001.lineart.crease_threshold = 0.0
_m = ob_cylinder_001.modifiers.new('ParticleSystem 1', 'PARTICLE_SYSTEM')
ob_cylinder_008.location = (0.2, 0.2, 2.7)
ob_cylinder_008.rotation_euler = (-1.303, 0.8397, 5.469)
ob_cylinder_008.scale = (0.3293, 0.3293, 0.3293)
ob_cylinder_008.lineart.crease_threshold = 0.0
_m = ob_cylinder_008.modifiers.new('ParticleSystem 1', 'PARTICLE_SYSTEM')
ob_cylinder_009.location = (3.8, 0.2, 2.4)
ob_cylinder_009.rotation_euler = (-1.303, 0.8397, 5.469)
ob_cylinder_009.scale = (0.3293, 0.3293, 0.3293)
ob_cylinder_009.lineart.crease_threshold = 0.0
_vg = ob_cylinder_009.vertex_groups.new(name='Group')
ob_plane.location = (7.687, -0.09275, 1.2)
ob_plane.lineart.crease_threshold = 0.0
ob_cylinder.location = (0.0, 0.0, 1.2)
ob_cylinder.lineart.crease_threshold = 0.0
_m = ob_cylinder.modifiers.new('ParticleSystem 1', 'PARTICLE_SYSTEM')
ob_cube.location = (0.0, 0.0, 0.0)
ob_cube.lock_rotations_4d = False
ob_cube.empty_display_type = 'ARROWS'
ob_cube.lineart.crease_threshold = 0.0
ob_lamp.location = (4.076, 1.005, 5.904)
ob_lamp.rotation_euler = (0.6503, 0.05522, 1.866)
ob_lamp.lock_rotations_4d = False
ob_lamp.empty_display_type = 'ARROWS'
ob_lamp.color = (0.0, 0.0, 0.0, 0.0)
ob_lamp.lineart.crease_threshold = 0.0
ob_camera.location = (8.884, -11.19, 7.265)
ob_camera.rotation_euler = (1.284, -1.346e-06, 0.7029)
ob_camera.lock_rotations_4d = False
ob_camera.empty_display_type = 'ARROWS'
ob_camera.color = (0.0, 0.0, 0.0, 0.0)
ob_camera.display_type = 'WIRE'
ob_camera.lineart.crease_threshold = 0.0

# ---- collection membership
col_collection_1.objects.link(ob_cylinder_010)
col_collection_1.objects.link(ob_cylinder_007)
col_collection_1.objects.link(ob_cylinder_006)
col_collection_1.objects.link(ob_cylinder_005)
col_collection_1.objects.link(ob_cylinder_004)
col_collection_1.objects.link(ob_cylinder_003)
col_collection_1.objects.link(ob_cylinder_002)
col_collection_1.objects.link(ob_cylinder_001)
col_collection_1.objects.link(ob_cylinder_008)
col_collection_1.objects.link(ob_cylinder_009)
col_collection_1.objects.link(ob_plane)
col_collection_1.objects.link(ob_cylinder)
col_collection_1.objects.link(ob_cube)
col_collection_1.objects.link(ob_lamp)
col_collection_1.objects.link(ob_camera)

# ---- scene / render settings (as saved in the file)
scene.camera = ob_camera
scene.frame_start = 1; scene.frame_end = 250; scene.frame_set(1)
scene.render.engine = 'CYCLES'
scene.render.resolution_percentage = 50
scene.render.dither_intensity = 0.0
scene.cycles.use_denoising = False
scene.cycles.samples = 144
scene.cycles.sampling_pattern = 'TABULATED_SOBOL'
scene.cycles.use_adaptive_sampling = False
scene.cycles.use_light_tree = False
scene.cycles.blur_glossy = 0.5
scene.cycles.sample_clamp_indirect = 0.0
scene.view_settings.view_transform = 'Filmic'
bpy.context.view_layer.update()
